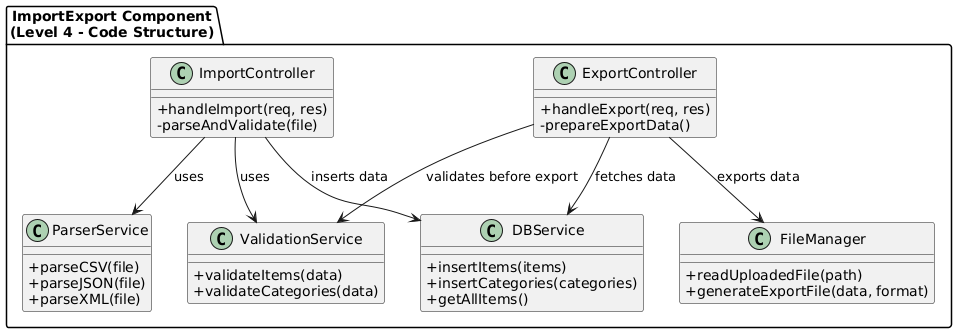

The diagram above was rendered by PlantUML. Its source (embedded in the PNG):
@startuml
skinparam rectangle {
  BackgroundColor #E1F5FE
  BorderColor #0288D1
  FontSize 12
  RoundCorner 15
  Shadowing true
}
skinparam classAttributeIconSize 0

package "ImportExport Component\n(Level 4 - Code Structure)" {

  class ImportController {
    +handleImport(req, res)
    -parseAndValidate(file)
  }

  class ExportController {
    +handleExport(req, res)
    -prepareExportData()
  }

  class ParserService {
    +parseCSV(file)
    +parseJSON(file)
    +parseXML(file)
  }

  class ValidationService {
    +validateItems(data)
    +validateCategories(data)
  }

  class FileManager {
    +readUploadedFile(path)
    +generateExportFile(data, format)
  }

  class DBService {
    +insertItems(items)
    +insertCategories(categories)
    +getAllItems()
  }
}

ImportController --> ParserService : uses
ImportController --> ValidationService : uses
ImportController --> DBService : inserts data

ExportController --> DBService : fetches data
ExportController --> FileManager : exports data
ExportController --> ValidationService : validates before export
@enduml